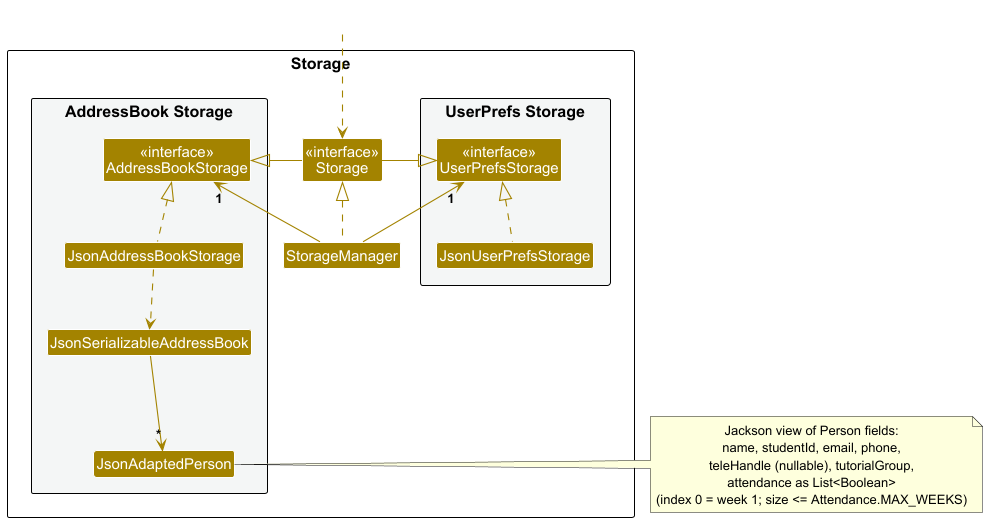

The diagram above was rendered by PlantUML. Its source (embedded in the PNG):
@startuml
!include style.puml
skinparam arrowThickness 1.1
skinparam arrowColor STORAGE_COLOR
skinparam classBackgroundColor STORAGE_COLOR

package Storage as StoragePackage {

package "UserPrefs Storage" #F4F6F6{
Class "<<interface>>\nUserPrefsStorage" as UserPrefsStorage
Class JsonUserPrefsStorage
}

Class "<<interface>>\nStorage" as Storage
Class StorageManager

package "AddressBook Storage" #F4F6F6{
Class "<<interface>>\nAddressBookStorage" as AddressBookStorage
Class JsonAddressBookStorage
Class JsonSerializableAddressBook
Class JsonAdaptedPerson
}

}

Class HiddenOutside #FFFFFF
HiddenOutside ..> Storage

StorageManager .up.|> Storage
StorageManager -up-> "1" UserPrefsStorage
StorageManager -up-> "1" AddressBookStorage

Storage -left-|> UserPrefsStorage
Storage -right-|> AddressBookStorage

JsonUserPrefsStorage .up.|> UserPrefsStorage
JsonAddressBookStorage .up.|> AddressBookStorage
JsonAddressBookStorage ..> JsonSerializableAddressBook
JsonSerializableAddressBook --> "*" JsonAdaptedPerson
note right of JsonAdaptedPerson
    Jackson view of Person fields:
    name, studentId, email, phone,
    teleHandle (nullable), tutorialGroup,
    attendance as List<Boolean>
    (index 0 = week 1; size <= Attendance.MAX_WEEKS)
end note

@enduml